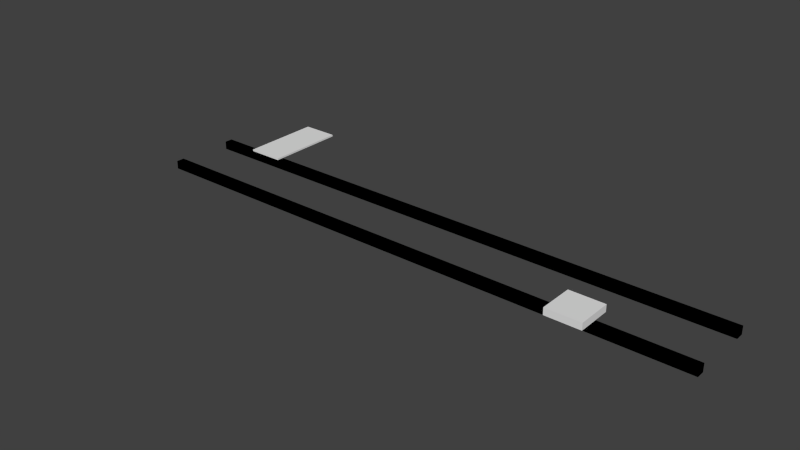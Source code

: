 # Source: c_roll0.blend  (saved by Blender 2.66.0; exported with 4.5.12 LTS)
import bpy
from mathutils import Matrix  # noqa: F401  (used for matrix-valued properties, if any)

bpy.ops.wm.read_factory_settings(use_empty=True)
scene = bpy.context.scene
scene.name = 'c_roll0'

# ---- collections
col_collection_1 = bpy.data.collections.new('Collection 1'); scene.collection.children.link(col_collection_1)

# ---- materials (node trees are filled in below, after node groups)
mat_material = bpy.data.materials.new('Material')
mat_material.alpha_threshold = 0.0
mat_material.use_transparent_shadow = False
mat_material.roughness = 0.5
mat_material.line_color = (0.0, 0.0, 0.0, 1.0)

# ---- material node trees

# ---- world
world_world = bpy.data.worlds.new('World'); scene.world = world_world
world_world.color = (0.05088, 0.05088, 0.05088)
world_world.use_sun_shadow = False
world_world.sun_shadow_jitter_overblur = 0.0
world_world.cycles.sampling_method = 'MANUAL'
world_world.cycles.sample_map_resolution = 256

# ---- meshes
me_c_roll0 = bpy.data.meshes.new('c_roll0')
me_c_roll0.from_pydata([(-30.0, -0.5, 0.0), (-30.0, -5.96e-08, 0.0), (5.0, -5.96e-08, 0.0), (5.0, -0.5, 0.0), (-30.0, -0.5, -0.5), (-30.0, 1.788e-07, -0.5), (5.0, -5.96e-08, -0.5), (5.0, -0.5, -0.5), (-30.0, -0.5, 0.0), (-30.0, -5.96e-08, 0.0), (5.0, -5.96e-08, 0.0), (5.0, -0.5, 0.0), (-30.0, -0.5, -0.5), (-30.0, 1.788e-07, -0.5), (5.0, -5.96e-08, -0.5), (5.0, -0.5, -0.5), (-30.0, -0.5, 0.0), (-30.0, -5.96e-08, 0.0), (5.0, -5.96e-08, 0.0), (5.0, -0.5, 0.0), (-30.0, -0.5, -0.5), (-30.0, 1.788e-07, -0.5), (5.0, -5.96e-08, -0.5), (5.0, -0.5, -0.5), (5.0, -0.5, -0.5), (5.0, -5.96e-08, -0.5), (-30.0, 1.788e-07, -0.5), (-30.0, -0.5, -0.5), (5.0, -0.5, 0.0), (5.0, -5.96e-08, 0.0), (-30.0, -5.96e-08, 0.0), (-30.0, -0.5, 0.0), (-30.0, -0.5, 0.0), (-30.0, -5.96e-08, 0.0), (5.0, -5.96e-08, 0.0), (5.0, -0.5, 0.0), (-30.0, -0.5, -0.5), (-30.0, 1.788e-07, -0.5), (5.0, -5.96e-08, -0.5), (5.0, -0.5, -0.5), (-30.0, -0.5, 0.0), (-30.0, -5.96e-08, 0.0), (5.0, -5.96e-08, 0.0), (5.0, -0.5, 0.0), (-30.0, -0.5, -0.5), (-30.0, 1.788e-07, -0.5), (5.0, -5.96e-08, -0.5), (5.0, -0.5, -0.5), (5.0, 3.5, -0.5), (5.0, 4.0, -0.5), (-30.0, 4.0, -0.5), (-30.0, 3.5, -0.5), (5.0, 3.5, 0.0), (5.0, 4.0, 0.0), (-30.0, 4.0, 0.0), (-30.0, 3.5, 0.0), (-30.0, 3.5, 0.0), (-30.0, 4.0, 0.0), (5.0, 4.0, 0.0), (5.0, 3.5, 0.0), (-30.0, 3.5, -0.5), (-30.0, 4.0, -0.5), (5.0, 4.0, -0.5), (5.0, 3.5, -0.5), (-30.0, 3.5, 0.0), (-30.0, 4.0, 0.0), (5.0, 4.0, 0.0), (5.0, 3.5, 0.0), (-30.0, 3.5, -0.5), (-30.0, 4.0, -0.5), (5.0, 4.0, -0.5), (5.0, 3.5, -0.5), (-30.0, -0.5, 0.0), (-30.0, -5.96e-08, 0.0), (5.0, -5.96e-08, 0.0), (5.0, -0.5, 0.0), (-30.0, -0.5, -0.5), (-30.0, 1.788e-07, -0.5), (5.0, -5.96e-08, -0.5), (5.0, -0.5, -0.5), (-30.0, -0.5, 0.0), (-30.0, -5.96e-08, 0.0), (5.0, -5.96e-08, 0.0), (5.0, -0.5, 0.0), (-30.0, -0.5, -0.5), (-30.0, 1.788e-07, -0.5), (5.0, -5.96e-08, -0.5), (5.0, -0.5, -0.5), (-30.0, -0.5, 0.0), (-30.0, -5.96e-08, 0.0), (5.0, -5.96e-08, 0.0), (5.0, -0.5, 0.0), (-30.0, -0.5, -0.5), (-30.0, 1.788e-07, -0.5), (5.0, -5.96e-08, -0.5), (5.0, -0.5, -0.5), (5.0, -0.5, -0.5), (5.0, -5.96e-08, -0.5), (-30.0, 1.788e-07, -0.5), (-30.0, -0.5, -0.5), (5.0, -0.5, 0.0), (5.0, -5.96e-08, 0.0), (-30.0, -5.96e-08, 0.0), (-30.0, -0.5, 0.0), (-30.0, -0.5, 0.0), (-30.0, -5.96e-08, 0.0), (5.0, -5.96e-08, 0.0), (5.0, -0.5, 0.0), (-30.0, -0.5, -0.5), (-30.0, 1.788e-07, -0.5), (5.0, -5.96e-08, -0.5), (5.0, -0.5, -0.5), (-30.0, -0.5, 0.0), (-30.0, -5.96e-08, 0.0), (5.0, -5.96e-08, 0.0), (5.0, -0.5, 0.0), (-30.0, -0.5, -0.5), (-30.0, 1.788e-07, -0.5), (5.0, -5.96e-08, -0.5), (5.0, -0.5, -0.5), (5.0, 3.5, -0.5), (5.0, 4.0, -0.5), (-30.0, 4.0, -0.5), (-30.0, 3.5, -0.5), (5.0, 3.5, 0.0), (5.0, 4.0, 0.0), (-30.0, 4.0, 0.0), (-30.0, 3.5, 0.0), (-30.0, 3.5, 0.0), (-30.0, 4.0, 0.0), (5.0, 4.0, 0.0), (5.0, 3.5, 0.0), (-30.0, 3.5, -0.5), (-30.0, 4.0, -0.5), (5.0, 4.0, -0.5), (5.0, 3.5, -0.5), (-30.0, 3.5, 0.0), (-30.0, 4.0, 0.0), (5.0, 4.0, 0.0), (5.0, 3.5, 0.0), (-30.0, 3.5, -0.5), (-30.0, 4.0, -0.5), (5.0, 4.0, -0.5), (5.0, 3.5, -0.5), (-1.0, -4.0, 2.0), (-1.0, -2.0, 2.0), (1.0, -2.0, 2.0), (1.0, -4.0, 2.0), (-1.0, -4.0, 2.4), (-1.0, -2.0, 2.4), (1.0, -2.0, 2.4), (1.0, -4.0, 2.4), (-23.0, -0.5, 2.6), (-23.0, 4.0, 2.6), (-21.0, 4.0, 2.6), (-21.0, -0.5, 2.6), (-23.0, -0.5, 2.7), (-23.0, 4.0, 2.7), (-21.0, 4.0, 2.7), (-21.0, -0.5, 2.7)], [], [(0, 3, 2, 1), (4, 5, 6, 7), (0, 1, 5, 4), (1, 2, 6, 5), (2, 3, 7, 6), (4, 7, 3, 0), (8, 11, 10, 9), (12, 13, 14, 15), (8, 9, 13, 12), (9, 10, 14, 13), (10, 11, 15, 14), (12, 15, 11, 8), (16, 19, 18, 17), (20, 21, 22, 23), (16, 17, 21, 20), (17, 18, 22, 21), (18, 19, 23, 22), (20, 23, 19, 16), (27, 24, 28, 31), (29, 28, 24, 25), (30, 29, 25, 26), (31, 30, 26, 27), (27, 26, 25, 24), (31, 28, 29, 30), (32, 35, 34, 33), (36, 37, 38, 39), (32, 33, 37, 36), (33, 34, 38, 37), (34, 35, 39, 38), (36, 39, 35, 32), (40, 43, 42, 41), (44, 45, 46, 47), (40, 41, 45, 44), (41, 42, 46, 45), (42, 43, 47, 46), (44, 47, 43, 40), (51, 48, 52, 55), (53, 52, 48, 49), (54, 53, 49, 50), (55, 54, 50, 51), (51, 50, 49, 48), (55, 52, 53, 54), (56, 59, 58, 57), (60, 61, 62, 63), (56, 57, 61, 60), (57, 58, 62, 61), (58, 59, 63, 62), (60, 63, 59, 56), (64, 67, 66, 65), (68, 69, 70, 71), (64, 65, 69, 68), (65, 66, 70, 69), (66, 67, 71, 70), (68, 71, 67, 64), (72, 75, 74, 73), (76, 77, 78, 79), (72, 73, 77, 76), (73, 74, 78, 77), (74, 75, 79, 78), (76, 79, 75, 72), (80, 83, 82, 81), (84, 85, 86, 87), (80, 81, 85, 84), (81, 82, 86, 85), (82, 83, 87, 86), (84, 87, 83, 80), (88, 91, 90, 89), (92, 93, 94, 95), (88, 89, 93, 92), (89, 90, 94, 93), (90, 91, 95, 94), (92, 95, 91, 88), (99, 96, 100, 103), (101, 100, 96, 97), (102, 101, 97, 98), (103, 102, 98, 99), (99, 98, 97, 96), (103, 100, 101, 102), (104, 107, 106, 105), (108, 109, 110, 111), (104, 105, 109, 108), (105, 106, 110, 109), (106, 107, 111, 110), (108, 111, 107, 104), (112, 115, 114, 113), (116, 117, 118, 119), (112, 113, 117, 116), (113, 114, 118, 117), (114, 115, 119, 118), (116, 119, 115, 112), (123, 120, 124, 127), (125, 124, 120, 121), (126, 125, 121, 122), (127, 126, 122, 123), (123, 122, 121, 120), (127, 124, 125, 126), (128, 131, 130, 129), (132, 133, 134, 135), (128, 129, 133, 132), (129, 130, 134, 133), (130, 131, 135, 134), (132, 135, 131, 128), (136, 139, 138, 137), (140, 141, 142, 143), (136, 137, 141, 140), (137, 138, 142, 141), (138, 139, 143, 142), (140, 143, 139, 136), (148, 149, 145, 144), (149, 150, 146, 145), (150, 151, 147, 146), (151, 148, 144, 147), (144, 145, 146, 147), (151, 150, 149, 148), (156, 157, 153, 152), (157, 158, 154, 153), (158, 159, 155, 154), (159, 156, 152, 155), (152, 153, 154, 155), (159, 158, 157, 156)])
_uv = me_c_roll0.uv_layers.new(name='UVMap')
_uv.uv.foreach_set('vector', [0.5, 0.25, 18.0, 0.25, 18.0, 0.5, 0.5, 0.5, 0.5, 0.25, 0.5, 0.5, 18.0, 0.5, 18.0, 0.25, 0.25, 0.5, 0.5, 0.5, 0.5, 0.25, 0.25, 0.25, 0.5, 0.5, 18.0, 0.5, 18.0, 0.25, 0.5, 0.25, 0.5, 0.5, 0.25, 0.5, 0.25, 0.25, 0.5, 0.25, 0.5, 0.25, 18.0, 0.25, 18.0, 0.5, 0.5, 0.5, 0.5, 0.25, 18.0, 0.25, 18.0, 0.5, 0.5, 0.5, 0.5, 0.25, 0.5, 0.5, 18.0, 0.5, 18.0, 0.25, 0.25, 0.5, 0.5, 0.5, 0.5, 0.25, 0.25, 0.25, 0.5, 0.5, 18.0, 0.5, 18.0, 0.25, 0.5, 0.25, 0.5, 0.5, 0.25, 0.5, 0.25, 0.25, 0.5, 0.25, 0.5, 0.25, 18.0, 0.25, 18.0, 0.5, 0.5, 0.5, 0.5, 0.25, 18.0, 0.25, 18.0, 0.5, 0.5, 0.5, 0.5, 0.25, 0.5, 0.5, 18.0, 0.5, 18.0, 0.25, 0.25, 0.5, 0.5, 0.5, 0.5, 0.25, 0.25, 0.25, 0.5, 0.5, 18.0, 0.5, 18.0, 0.25, 0.5, 0.25, 0.5, 0.5, 0.25, 0.5, 0.25, 0.25, 0.5, 0.25, 0.5, 0.25, 18.0, 0.25, 18.0, 0.5, 0.5, 0.5, 0.5, 0.25, 18.0, 0.25, 18.0, 0.5, 0.5, 0.5, 0.5, 0.5, 0.25, 0.5, 0.25, 0.25, 0.5, 0.25, 0.5, 0.5, 18.0, 0.5, 18.0, 0.25, 0.5, 0.25, 0.25, 0.5, 0.5, 0.5, 0.5, 0.25, 0.25, 0.25, 0.5, 0.25, 0.5, 0.5, 18.0, 0.5, 18.0, 0.25, 0.5, 0.25, 18.0, 0.25, 18.0, 0.5, 0.5, 0.5, 0.5, 0.25, 18.0, 0.25, 18.0, 0.5, 0.5, 0.5, 0.5, 0.25, 0.5, 0.5, 18.0, 0.5, 18.0, 0.25, 0.25, 0.5, 0.5, 0.5, 0.5, 0.25, 0.25, 0.25, 0.5, 0.5, 18.0, 0.5, 18.0, 0.25, 0.5, 0.25, 0.5, 0.5, 0.25, 0.5, 0.25, 0.25, 0.5, 0.25, 0.5, 0.25, 18.0, 0.25, 18.0, 0.5, 0.5, 0.5, 0.5, 0.25, 18.0, 0.25, 18.0, 0.5, 0.5, 0.5, 0.5, 0.25, 0.5, 0.5, 18.0, 0.5, 18.0, 0.25, 0.25, 0.5, 0.5, 0.5, 0.5, 0.25, 0.25, 0.25, 0.5, 0.5, 18.0, 0.5, 18.0, 0.25, 0.5, 0.25, 0.5, 0.5, 0.25, 0.5, 0.25, 0.25, 0.5, 0.25, 0.5, 0.25, 18.0, 0.25, 18.0, 0.5, 0.5, 0.5, 0.5, 0.25, 18.0, 0.25, 18.0, 0.5, 0.5, 0.5, 0.0, 0.5, -0.25, 0.5, -0.25, 0.25, 0.0, 0.25, 0.5, 0.5, 18.0, 0.5, 18.0, 0.25, 0.5, 0.25, 0.75, 0.5, 1.0, 0.5, 1.0, 0.25, 0.75, 0.25, 0.5, 0.75, 0.5, 1.0, 18.0, 1.0, 18.0, 0.75, 0.5, 0.75, 18.0, 0.75, 18.0, 1.0, 0.5, 1.0, 0.5, 0.75, 18.0, 0.75, 18.0, 1.0, 0.5, 1.0, 0.5, 0.75, 0.5, 1.0, 18.0, 1.0, 18.0, 0.75, 0.75, 0.5, 1.0, 0.5, 1.0, 0.25, 0.75, 0.25, 0.5, 0.5, 18.0, 0.5, 18.0, 0.25, 0.5, 0.25, 0.0, 0.5, -0.25, 0.5, -0.25, 0.25, 0.0, 0.25, 0.5, 0.25, 18.0, 0.25, 18.0, 0.5, 0.5, 0.5, 0.5, 0.75, 18.0, 0.75, 18.0, 1.0, 0.5, 1.0, 0.5, 0.75, 0.5, 1.0, 18.0, 1.0, 18.0, 0.75, 0.75, 0.5, 1.0, 0.5, 1.0, 0.25, 0.75, 0.25, 0.5, 0.5, 18.0, 0.5, 18.0, 0.25, 0.5, 0.25, 0.0, 0.5, -0.25, 0.5, -0.25, 0.25, 0.0, 0.25, 0.5, 0.25, 18.0, 0.25, 18.0, 0.5, 0.5, 0.5, 0.5, 0.25, 18.0, 0.25, 18.0, 0.5, 0.5, 0.5, 0.5, 0.25, 0.5, 0.5, 18.0, 0.5, 18.0, 0.25, 0.25, 0.5, 0.5, 0.5, 0.5, 0.25, 0.25, 0.25, 0.5, 0.5, 18.0, 0.5, 18.0, 0.25, 0.5, 0.25, 0.5, 0.5, 0.25, 0.5, 0.25, 0.25, 0.5, 0.25, 0.5, 0.25, 18.0, 0.25, 18.0, 0.5, 0.5, 0.5, 0.5, 0.25, 18.0, 0.25, 18.0, 0.5, 0.5, 0.5, 0.5, 0.25, 0.5, 0.5, 18.0, 0.5, 18.0, 0.25, 0.25, 0.5, 0.5, 0.5, 0.5, 0.25, 0.25, 0.25, 0.5, 0.5, 18.0, 0.5, 18.0, 0.25, 0.5, 0.25, 0.5, 0.5, 0.25, 0.5, 0.25, 0.25, 0.5, 0.25, 0.5, 0.25, 18.0, 0.25, 18.0, 0.5, 0.5, 0.5, 0.5, 0.25, 18.0, 0.25, 18.0, 0.5, 0.5, 0.5, 0.5, 0.25, 0.5, 0.5, 18.0, 0.5, 18.0, 0.25, 0.25, 0.5, 0.5, 0.5, 0.5, 0.25, 0.25, 0.25, 0.5, 0.5, 18.0, 0.5, 18.0, 0.25, 0.5, 0.25, 0.5, 0.5, 0.25, 0.5, 0.25, 0.25, 0.5, 0.25, 0.5, 0.25, 18.0, 0.25, 18.0, 0.5, 0.5, 0.5, 0.5, 0.25, 18.0, 0.25, 18.0, 0.5, 0.5, 0.5, 0.5, 0.5, 0.25, 0.5, 0.25, 0.25, 0.5, 0.25, 0.5, 0.5, 18.0, 0.5, 18.0, 0.25, 0.5, 0.25, 0.25, 0.5, 0.5, 0.5, 0.5, 0.25, 0.25, 0.25, 0.5, 0.25, 0.5, 0.5, 18.0, 0.5, 18.0, 0.25, 0.5, 0.25, 18.0, 0.25, 18.0, 0.5, 0.5, 0.5, 0.5, 0.25, 18.0, 0.25, 18.0, 0.5, 0.5, 0.5, 0.5, 0.25, 0.5, 0.5, 18.0, 0.5, 18.0, 0.25, 0.25, 0.5, 0.5, 0.5, 0.5, 0.25, 0.25, 0.25, 0.5, 0.5, 18.0, 0.5, 18.0, 0.25, 0.5, 0.25, 0.5, 0.5, 0.25, 0.5, 0.25, 0.25, 0.5, 0.25, 0.5, 0.25, 18.0, 0.25, 18.0, 0.5, 0.5, 0.5, 0.5, 0.25, 18.0, 0.25, 18.0, 0.5, 0.5, 0.5, 0.5, 0.25, 0.5, 0.5, 18.0, 0.5, 18.0, 0.25, 0.25, 0.5, 0.5, 0.5, 0.5, 0.25, 0.25, 0.25, 0.5, 0.5, 18.0, 0.5, 18.0, 0.25, 0.5, 0.25, 0.5, 0.5, 0.25, 0.5, 0.25, 0.25, 0.5, 0.25, 0.5, 0.25, 18.0, 0.25, 18.0, 0.5, 0.5, 0.5, 0.5, 0.25, 18.0, 0.25, 18.0, 0.5, 0.5, 0.5, 0.0, 0.5, -0.25, 0.5, -0.25, 0.25, 0.0, 0.25, 0.5, 0.5, 18.0, 0.5, 18.0, 0.25, 0.5, 0.25, 0.75, 0.5, 1.0, 0.5, 1.0, 0.25, 0.75, 0.25, 0.5, 0.75, 0.5, 1.0, 18.0, 1.0, 18.0, 0.75, 0.5, 0.75, 18.0, 0.75, 18.0, 1.0, 0.5, 1.0, 0.5, 0.75, 18.0, 0.75, 18.0, 1.0, 0.5, 1.0, 0.5, 0.75, 0.5, 1.0, 18.0, 1.0, 18.0, 0.75, 0.75, 0.5, 1.0, 0.5, 1.0, 0.25, 0.75, 0.25, 0.5, 0.5, 18.0, 0.5, 18.0, 0.25, 0.5, 0.25, 0.0, 0.5, -0.25, 0.5, -0.25, 0.25, 0.0, 0.25, 0.5, 0.25, 18.0, 0.25, 18.0, 0.5, 0.5, 0.5, 0.5, 0.75, 18.0, 0.75, 18.0, 1.0, 0.5, 1.0, 0.5, 0.75, 0.5, 1.0, 18.0, 1.0, 18.0, 0.75, 0.75, 0.5, 1.0, 0.5, 1.0, 0.25, 0.75, 0.25, 0.5, 0.5, 18.0, 0.5, 18.0, 0.25, 0.5, 0.25, 0.0, 0.5, -0.25, 0.5, -0.25, 0.25, 0.0, 0.25, 0.5, 0.25, 18.0, 0.25, 18.0, 0.5, 0.5, 0.5, 0.5, 0.7, 1.5, 0.7, 1.5, 0.5, 0.5, 0.5, 0.0, 0.7, 1.0, 0.7, 1.0, 0.5, 0.0, 0.5, 0.5, 0.7, -0.5, 0.7, -0.5, 0.5, 0.5, 0.5, 0.0, 0.7, -1.0, 0.7, -1.0, 0.5, 0.0, 0.5, 0.0, 0.5, 0.0, 1.5, 1.0, 1.5, 1.0, 0.5, 0.0, 0.5, 0.0, 1.5, -1.0, 1.5, -1.0, 0.5, 0.5, 0.7, 1.5, 0.7, 1.5, 0.5, 0.5, 0.5, 0.0, 0.7, 1.0, 0.7, 1.0, 0.5, 0.0, 0.5, 0.5, 0.7, -0.5, 0.7, -0.5, 0.5, 0.5, 0.5, 0.0, 0.7, -1.0, 0.7, -1.0, 0.5, 0.0, 0.5, 0.0, 0.5, 0.0, 1.5, 1.0, 1.5, 1.0, 0.5, 0.0, 0.5, 0.0, 1.5, -1.0, 1.5, -1.0, 0.5])
me_c_roll0.materials.append(mat_material)
me_c_roll0.use_remesh_preserve_volume = False
me_c_roll0.use_remesh_preserve_attributes = False
me_c_roll0.use_mirror_vertex_groups = False
me_c_roll0.update()

# ---- objects
ob_c_roll0 = bpy.data.objects.new('c_roll0', me_c_roll0)

# ---- transforms, parenting, visibility, modifiers, constraints
ob_c_roll0.location = (0.0, 0.0, 0.0)
ob_c_roll0.lock_rotations_4d = False
ob_c_roll0.empty_display_type = 'ARROWS'
ob_c_roll0.lineart.crease_threshold = 0.0

# ---- collection membership
col_collection_1.objects.link(ob_c_roll0)

# ---- scene / render settings (as saved in the file)
scene.frame_start = 1; scene.frame_end = 250; scene.frame_set(1)
scene.render.engine = 'BLENDER_EEVEE_NEXT'
scene.render.image_settings.color_mode = 'RGB'
scene.render.image_settings.compression = 90
scene.render.resolution_percentage = 50
scene.render.dither_intensity = 0.0
scene.render.bake_margin = 2
scene.cycles.use_denoising = False
scene.cycles.samples = 10
scene.cycles.sampling_pattern = 'TABULATED_SOBOL'
scene.cycles.light_sampling_threshold = 0.0
scene.cycles.use_adaptive_sampling = False
scene.cycles.use_light_tree = False
scene.cycles.blur_glossy = 0.0
scene.cycles.volume_bounces = 1
scene.cycles.pixel_filter_type = 'GAUSSIAN'
scene.cycles.sample_clamp_indirect = 0.0
scene.view_settings.view_transform = 'Standard'
bpy.context.view_layer.update()

# ---- added for rendering (the .blend has no active camera and no usable light): camera, sun
cam_auto = bpy.data.cameras.new('AutoCamera')
cam_auto.lens = 50.0
cam_auto.sensor_width = 36.0
cam_auto.clip_end = 1000.0
ob_auto_camera = bpy.data.objects.new('AutoCamera', cam_auto)
scene.collection.objects.link(ob_auto_camera)
ob_auto_camera.location = (20.8497, -40.0196, 27.7798)
ob_auto_camera.rotation_euler = (1.09748, -7.21219e-08, 0.694738)
scene.camera = ob_auto_camera
light_auto_sun = bpy.data.lights.new('AutoSun', 'SUN')
light_auto_sun.energy = 3.0
light_auto_sun.angle = 0.0523599
ob_auto_sun = bpy.data.objects.new('AutoSun', light_auto_sun)
scene.collection.objects.link(ob_auto_sun)
ob_auto_sun.rotation_euler = (0.872665, 0.174533, 0.523599)
bpy.context.view_layer.update()
